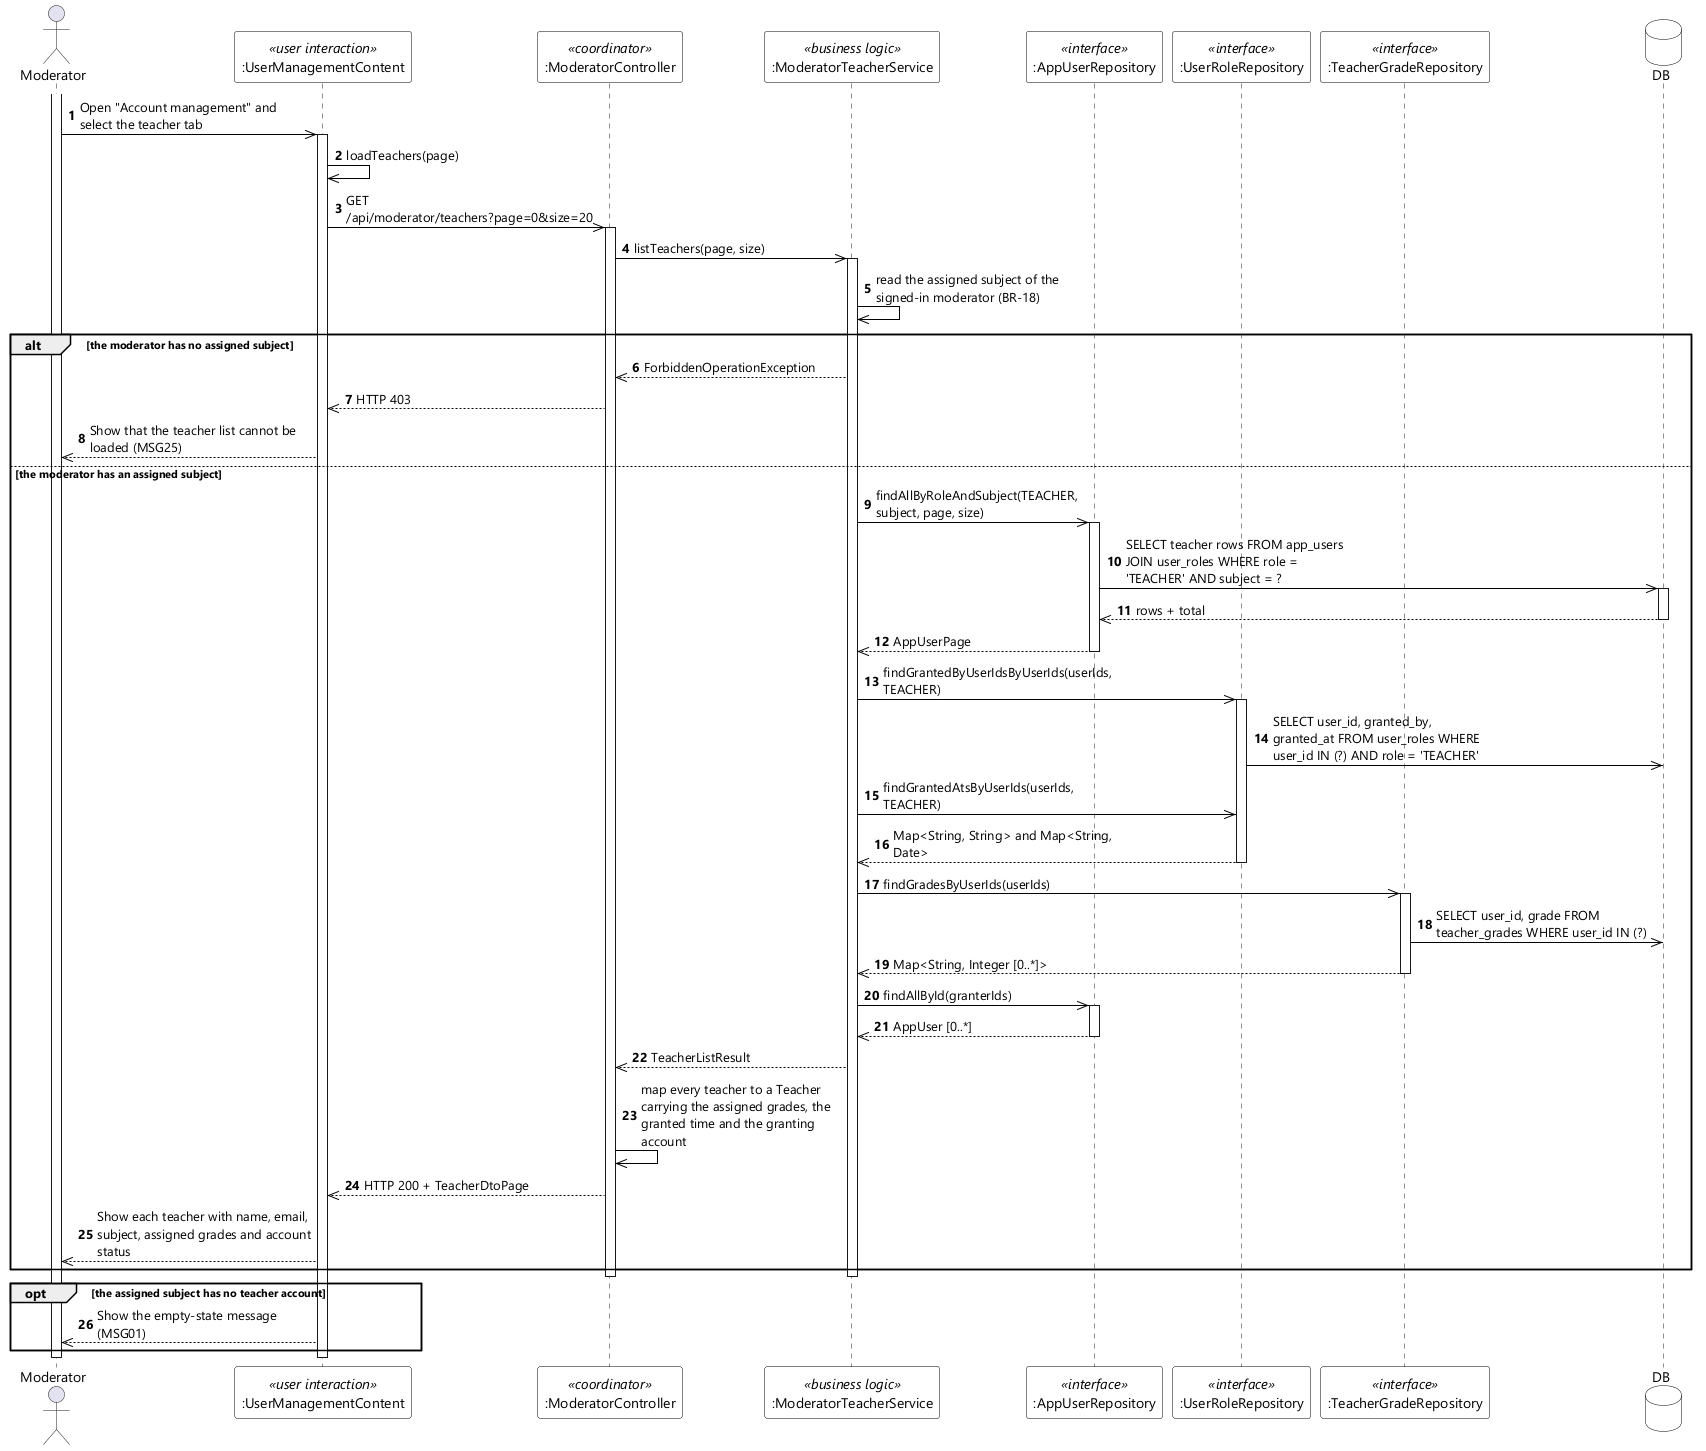

The diagram above was rendered by PlantUML. Its source (embedded in the PNG):
@startuml UC-77 View Teacher List - Sequence Diagram (stereo)
skinparamlocked dpi 96
skinparam defaultFontName "Segoe UI"
skinparam shadowing false
skinparam ParticipantBackgroundColor #FFFFFF
skinparam ParticipantBorderColor #000000
skinparam DatabaseBackgroundColor #FFFFFF
skinparam DatabaseBorderColor #000000
skinparam ArrowColor #000000
skinparam sequenceMessageAlign left
skinparam maxMessageSize 220

actor Moderator
participant ":UserManagementContent" as UI <<user interaction>>
participant ":ModeratorController" as CTL <<coordinator>>
participant ":ModeratorTeacherService" as SVC <<business logic>>
participant ":AppUserRepository" as USERS <<interface>>
participant ":UserRoleRepository" as ROLES <<interface>>
participant ":TeacherGradeRepository" as GRADES <<interface>>
database DB

autonumber
activate Moderator
Moderator ->> UI : Open "Account management" and select the teacher tab
activate UI
UI ->> UI : loadTeachers(page)
UI ->> CTL : GET /api/moderator/teachers?page=0&size=20
activate CTL
CTL ->> SVC : listTeachers(page, size)
activate SVC
SVC ->> SVC : read the assigned subject of the signed-in moderator (BR-18)

alt the moderator has no assigned subject
  SVC -->> CTL : ForbiddenOperationException
  CTL -->> UI : HTTP 403
  UI -->> Moderator : Show that the teacher list cannot be loaded (MSG25)
else the moderator has an assigned subject
  SVC ->> USERS : findAllByRoleAndSubject(TEACHER, subject, page, size)
  activate USERS
  USERS ->> DB : SELECT teacher rows FROM app_users JOIN user_roles WHERE role = 'TEACHER' AND subject = ?
  activate DB
  DB -->> USERS : rows + total
  deactivate DB
  USERS -->> SVC : AppUserPage
  deactivate USERS
  SVC ->> ROLES : findGrantedByUserIdsByUserIds(userIds, TEACHER)
  activate ROLES
  ROLES ->> DB : SELECT user_id, granted_by, granted_at FROM user_roles WHERE user_id IN (?) AND role = 'TEACHER'
  SVC ->> ROLES : findGrantedAtsByUserIds(userIds, TEACHER)
  ROLES -->> SVC : Map<String, String> and Map<String, Date>
  deactivate ROLES
  SVC ->> GRADES : findGradesByUserIds(userIds)
  activate GRADES
  GRADES ->> DB : SELECT user_id, grade FROM teacher_grades WHERE user_id IN (?)
  GRADES -->> SVC : Map<String, Integer [0..*]>
  deactivate GRADES
  SVC ->> USERS : findAllById(granterIds)
  activate USERS
  USERS -->> SVC : AppUser [0..*]
  deactivate USERS
  SVC -->> CTL : TeacherListResult
  CTL ->> CTL : map every teacher to a Teacher carrying the assigned grades, the granted time and the granting account
  CTL -->> UI : HTTP 200 + TeacherDtoPage
  UI -->> Moderator : Show each teacher with name, email, subject, assigned grades and account status
end
deactivate SVC
deactivate CTL

opt the assigned subject has no teacher account
  UI -->> Moderator : Show the empty-state message (MSG01)
end
deactivate UI
deactivate Moderator
@enduml